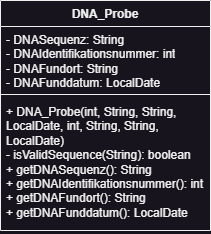

The diagram above was exported from draw.io. Its source (the exported page's mxGraphModel, read from the mxfile embedded in the PNG):
<mxGraphModel dx="1658" dy="820" grid="1" gridSize="10" guides="1" tooltips="1" connect="1" arrows="1" fold="1" page="1" pageScale="1" pageWidth="827" pageHeight="1169" math="0" shadow="0">
  <root>
    <mxCell id="0" />
    <mxCell id="1" parent="0" />
    <mxCell id="ADkmB-IVBgG-9NBiyfdc-5" value="DNA_Probe" style="swimlane;fontStyle=1;align=center;verticalAlign=top;childLayout=stackLayout;horizontal=1;startSize=26;horizontalStack=0;resizeParent=1;resizeParentMax=0;resizeLast=0;collapsible=1;marginBottom=0;whiteSpace=wrap;html=1;" parent="1" vertex="1">
      <mxGeometry x="230" y="170" width="210" height="230" as="geometry" />
    </mxCell>
    <mxCell id="ADkmB-IVBgG-9NBiyfdc-6" value="- DNASequenz: String&lt;br&gt;- DNAIdentifikationsnummer: int&lt;br&gt;- DNAFundort: String&lt;br&gt;- DNAFunddatum: LocalDate" style="text;strokeColor=none;fillColor=none;align=left;verticalAlign=top;spacingLeft=4;spacingRight=4;overflow=hidden;rotatable=0;points=[[0,0.5],[1,0.5]];portConstraint=eastwest;whiteSpace=wrap;html=1;" parent="ADkmB-IVBgG-9NBiyfdc-5" vertex="1">
      <mxGeometry y="26" width="210" height="64" as="geometry" />
    </mxCell>
    <mxCell id="ADkmB-IVBgG-9NBiyfdc-7" value="" style="line;strokeWidth=1;fillColor=none;align=left;verticalAlign=middle;spacingTop=-1;spacingLeft=3;spacingRight=3;rotatable=0;labelPosition=right;points=[];portConstraint=eastwest;strokeColor=inherit;" parent="ADkmB-IVBgG-9NBiyfdc-5" vertex="1">
      <mxGeometry y="90" width="210" height="8" as="geometry" />
    </mxCell>
    <mxCell id="ADkmB-IVBgG-9NBiyfdc-8" value="+ DNA_Probe(int, String, String, LocalDate, int, String, String, LocalDate)&lt;br&gt;- isValidSequence(String): boolean&lt;br&gt;+ getDNASequenz(): String&lt;br&gt;+ getDNAIdentifikationsnummer(): int&lt;br&gt;+ getDNAFundort(): String&lt;br&gt;+ getDNAFunddatum(): LocalDate" style="text;strokeColor=none;fillColor=none;align=left;verticalAlign=top;spacingLeft=4;spacingRight=4;overflow=hidden;rotatable=0;points=[[0,0.5],[1,0.5]];portConstraint=eastwest;whiteSpace=wrap;html=1;" parent="ADkmB-IVBgG-9NBiyfdc-5" vertex="1">
      <mxGeometry y="98" width="210" height="132" as="geometry" />
    </mxCell>
  </root>
</mxGraphModel>